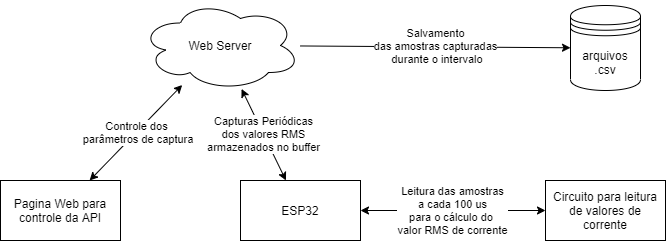

The diagram above was exported from draw.io. Its source (the exported page's mxGraphModel, read from the mxfile embedded in the PNG):
<mxGraphModel dx="1422" dy="756" grid="1" gridSize="10" guides="1" tooltips="1" connect="1" arrows="1" fold="1" page="1" pageScale="1" pageWidth="827" pageHeight="1169" math="0" shadow="0">
  <root>
    <mxCell id="0" />
    <mxCell id="1" parent="0" />
    <mxCell id="DSOxUciDGnba76Z6uF3O-1" value="Pagina Web para controle da API" style="rounded=0;whiteSpace=wrap;html=1;" parent="1" vertex="1">
      <mxGeometry x="70" y="290" width="120" height="60" as="geometry" />
    </mxCell>
    <mxCell id="DSOxUciDGnba76Z6uF3O-2" value="Web Server" style="ellipse;shape=cloud;whiteSpace=wrap;html=1;align=center;" parent="1" vertex="1">
      <mxGeometry x="210" y="110" width="160" height="90" as="geometry" />
    </mxCell>
    <mxCell id="DSOxUciDGnba76Z6uF3O-6" value="Controle dos&lt;br&gt;&amp;nbsp;parâmetros de captura" style="endArrow=classic;startArrow=classic;html=1;" parent="1" source="DSOxUciDGnba76Z6uF3O-1" target="DSOxUciDGnba76Z6uF3O-2" edge="1">
      <mxGeometry width="50" height="50" relative="1" as="geometry">
        <mxPoint x="190" y="270" as="sourcePoint" />
        <mxPoint x="240" y="220" as="targetPoint" />
      </mxGeometry>
    </mxCell>
    <mxCell id="DSOxUciDGnba76Z6uF3O-7" value="arquivos .csv" style="shape=datastore;whiteSpace=wrap;html=1;" parent="1" vertex="1">
      <mxGeometry x="640" y="115" width="70" height="85" as="geometry" />
    </mxCell>
    <mxCell id="DSOxUciDGnba76Z6uF3O-8" value="Salvamento&lt;br&gt;das amostras capturadas&lt;br&gt;&amp;nbsp;durante o intervalo" style="endArrow=classic;html=1;" parent="1" source="DSOxUciDGnba76Z6uF3O-2" target="DSOxUciDGnba76Z6uF3O-7" edge="1">
      <mxGeometry width="50" height="50" relative="1" as="geometry">
        <mxPoint x="400" y="150" as="sourcePoint" />
        <mxPoint x="450" y="100" as="targetPoint" />
      </mxGeometry>
    </mxCell>
    <mxCell id="DSOxUciDGnba76Z6uF3O-9" value="ESP32" style="rounded=0;whiteSpace=wrap;html=1;" parent="1" vertex="1">
      <mxGeometry x="310" y="290" width="120" height="60" as="geometry" />
    </mxCell>
    <mxCell id="DSOxUciDGnba76Z6uF3O-11" value="Capturas Periódicas&lt;br&gt;dos valores RMS&lt;br&gt;armazenados no buffer" style="endArrow=classic;startArrow=classic;html=1;" parent="1" source="DSOxUciDGnba76Z6uF3O-9" target="DSOxUciDGnba76Z6uF3O-2" edge="1">
      <mxGeometry width="50" height="50" relative="1" as="geometry">
        <mxPoint x="160.909090909091" y="300" as="sourcePoint" />
        <mxPoint x="259.886097406923" y="203.93408192857464" as="targetPoint" />
      </mxGeometry>
    </mxCell>
    <mxCell id="DSOxUciDGnba76Z6uF3O-13" value="Leitura das amostras&lt;br&gt;a cada 100 us&lt;br&gt;para o cálculo do &lt;br&gt;valor RMS de corrente" style="endArrow=classic;startArrow=classic;html=1;" parent="1" source="DSOxUciDGnba76Z6uF3O-14" target="DSOxUciDGnba76Z6uF3O-9" edge="1">
      <mxGeometry width="50" height="50" relative="1" as="geometry">
        <mxPoint x="560" y="320" as="sourcePoint" />
        <mxPoint x="440" y="350" as="targetPoint" />
      </mxGeometry>
    </mxCell>
    <mxCell id="DSOxUciDGnba76Z6uF3O-14" value="Circuito para leitura de valores de corrente" style="rounded=0;whiteSpace=wrap;html=1;" parent="1" vertex="1">
      <mxGeometry x="615" y="290" width="120" height="60" as="geometry" />
    </mxCell>
  </root>
</mxGraphModel>